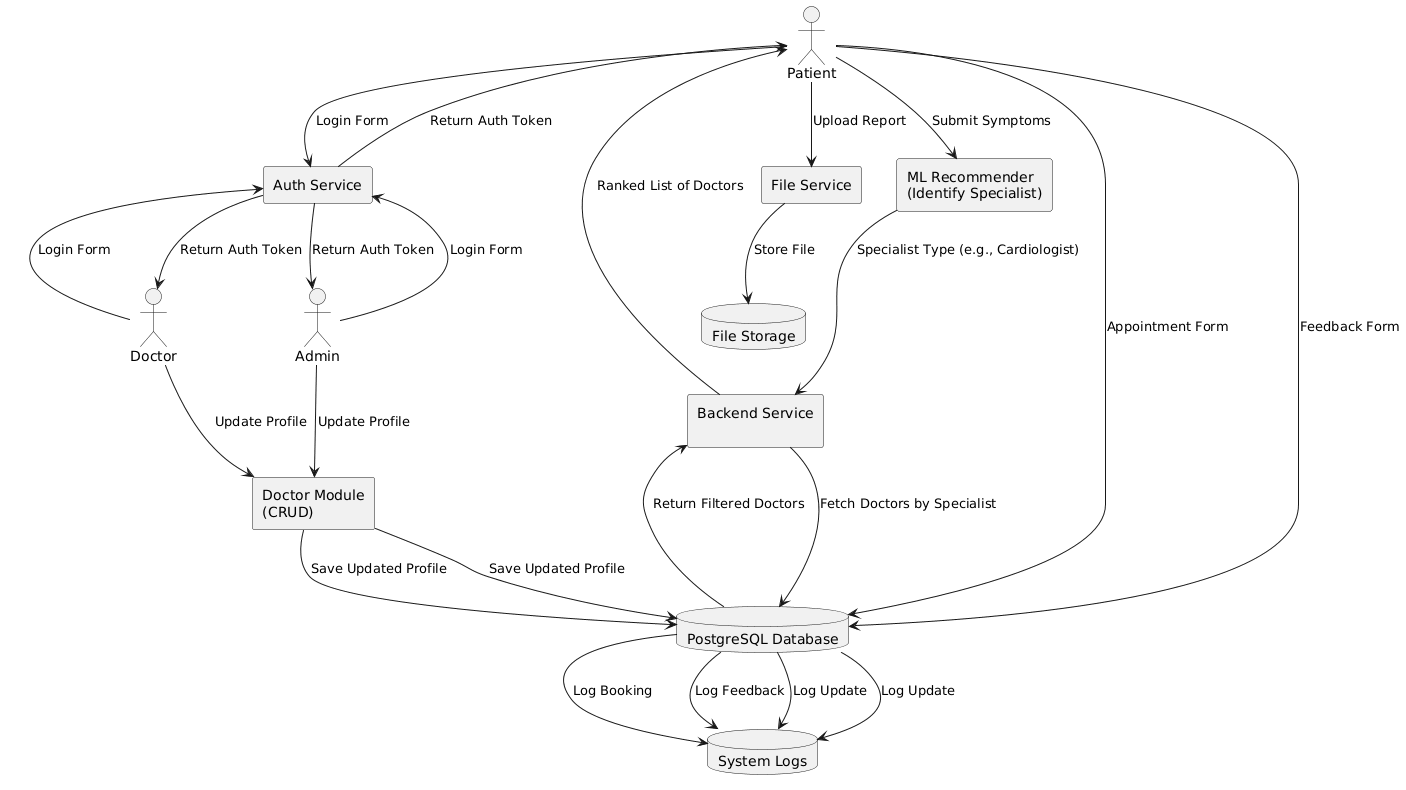

The diagram above was rendered by PlantUML. Its source (embedded in the PNG):
@startuml
' Define External Entities
actor Patient
actor Doctor
actor Admin

' Define Processes
rectangle "ML Recommender\n(Identify Specialist)" as ML
rectangle "Backend Service\n" as Backend
rectangle "Auth Service" as Auth
rectangle "File Service" as FS
rectangle "Doctor Module\n(CRUD)" as DoctorModule

' Define Data Stores
database "PostgreSQL Database" as DB
database "System Logs" as Logs
database "File Storage" as FileStore

' External Entity: Patient
Patient --> ML : Submit Symptoms
ML --> Backend : Specialist Type (e.g., Cardiologist)
Backend --> Patient : Ranked List of Doctors
Patient --> Auth : Login Form
Auth --> Patient : Return Auth Token
Patient --> FS : Upload Report
FS --> FileStore : Store File
Patient --> DB : Appointment Form
DB --> Logs : Log Booking
Patient --> DB : Feedback Form
DB --> Logs : Log Feedback

' External Entity: Doctor
Doctor --> Auth : Login Form
Auth --> Doctor : Return Auth Token
Doctor --> DoctorModule : Update Profile
DoctorModule --> DB : Save Updated Profile
DB --> Logs : Log Update

' External Entity: Admin
Admin --> Auth : Login Form
Auth --> Admin : Return Auth Token
Admin --> DoctorModule : Update Profile
DoctorModule --> DB : Save Updated Profile
DB --> Logs : Log Update

' Backend Queries Database
Backend --> DB : Fetch Doctors by Specialist
DB --> Backend : Return Filtered Doctors
@enduml